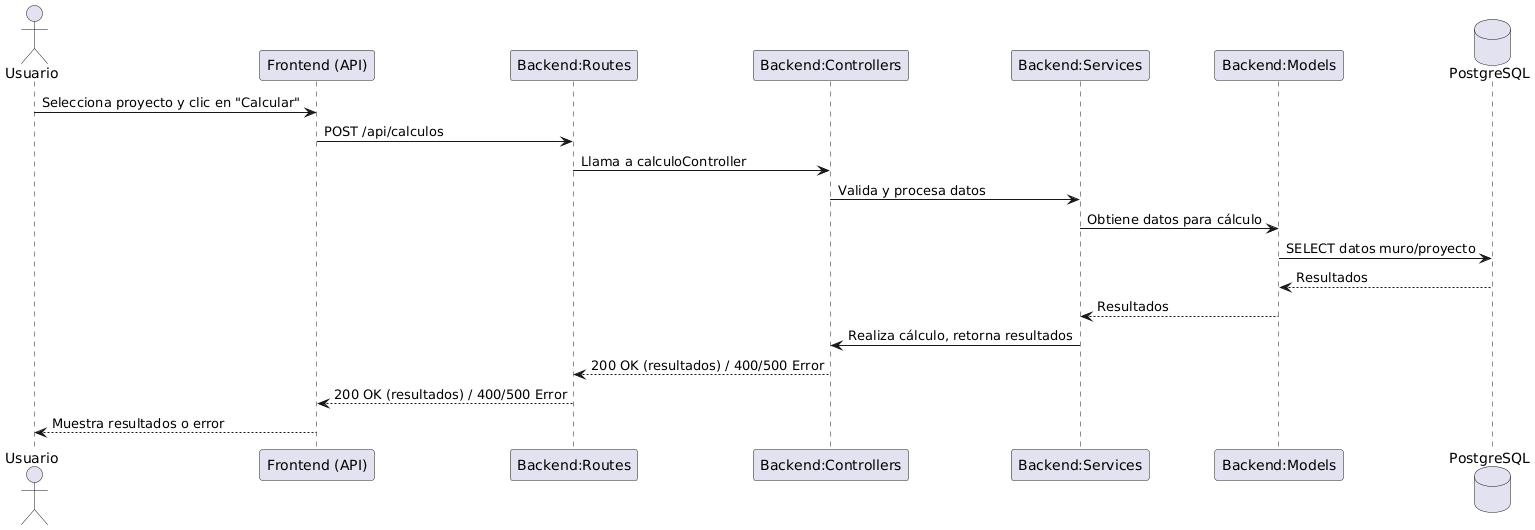

The diagram above was rendered by PlantUML. Its source (embedded in the PNG):
@startuml
actor Usuario
participant "Frontend (API)" as Frontend
participant "Backend:Routes" as Routes
participant "Backend:Controllers" as Controllers
participant "Backend:Services" as Services
participant "Backend:Models" as Models
database PostgreSQL

Usuario -> Frontend: Selecciona proyecto y clic en "Calcular"
Frontend -> Routes: POST /api/calculos
Routes -> Controllers: Llama a calculoController
Controllers -> Services: Valida y procesa datos
Services -> Models: Obtiene datos para cálculo
Models -> PostgreSQL: SELECT datos muro/proyecto
PostgreSQL --> Models: Resultados
Models --> Services: Resultados
Services -> Controllers: Realiza cálculo, retorna resultados
Controllers --> Routes: 200 OK (resultados) / 400/500 Error
Routes --> Frontend: 200 OK (resultados) / 400/500 Error
Frontend --> Usuario: Muestra resultados o error
@enduml